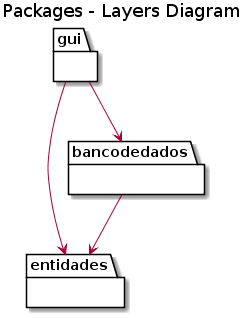

The diagram above was rendered by PlantUML. Its source (embedded in the PNG):
@startuml
title Packages - Layers Diagram

package "gui" {
}

package "entidades" {
}

package "bancodedados"{
}

gui -down->entidades
gui -down->bancodedados
bancodedados -down->entidades

@endum1